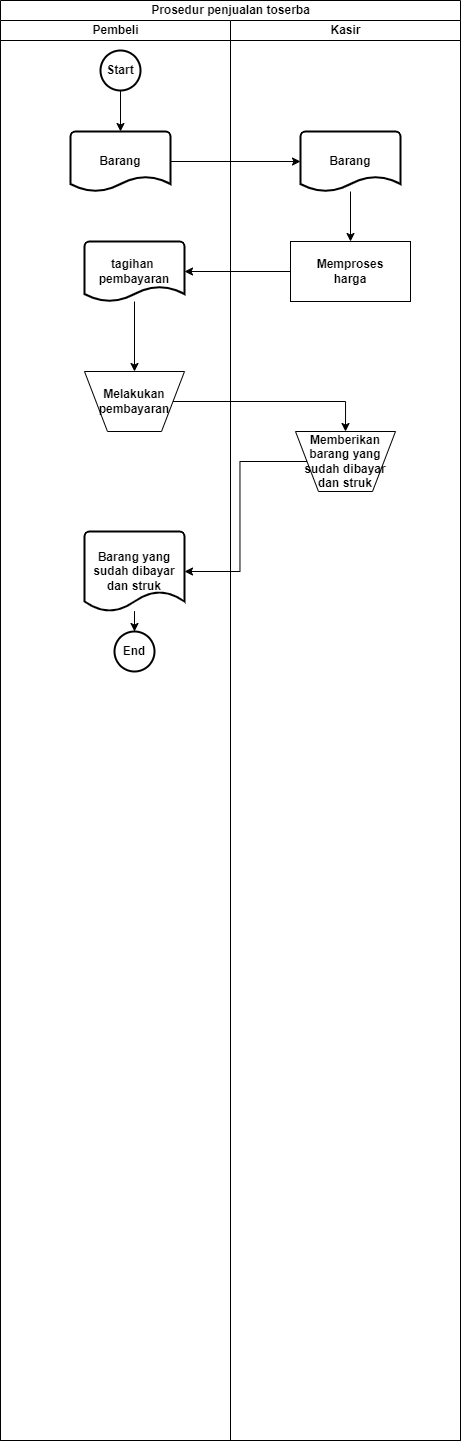

The diagram above was exported from draw.io. Its source (the exported page's mxGraphModel, read from the mxfile embedded in the PNG):
<mxGraphModel dx="1004" dy="1473" grid="1" gridSize="10" guides="1" tooltips="1" connect="1" arrows="1" fold="1" page="1" pageScale="1" pageWidth="1100" pageHeight="850" background="none" math="0" shadow="0">
  <root>
    <mxCell id="0" />
    <mxCell id="1" parent="0" />
    <mxCell id="zV9ENCJJMHuBxlIsp87L-1" value="Prosedur penjualan toserba" style="swimlane;childLayout=stackLayout;resizeParent=1;resizeParentMax=0;startSize=20;html=1;fontStyle=1" vertex="1" parent="1">
      <mxGeometry x="230" y="-800" width="460" height="1440" as="geometry" />
    </mxCell>
    <mxCell id="zV9ENCJJMHuBxlIsp87L-2" value="Pembeli" style="swimlane;startSize=20;html=1;fontStyle=1" vertex="1" parent="zV9ENCJJMHuBxlIsp87L-1">
      <mxGeometry y="20" width="230" height="1420" as="geometry" />
    </mxCell>
    <mxCell id="zV9ENCJJMHuBxlIsp87L-37" value="" style="edgeStyle=orthogonalEdgeStyle;rounded=0;orthogonalLoop=1;jettySize=auto;html=1;fontStyle=1" edge="1" parent="zV9ENCJJMHuBxlIsp87L-2" source="zV9ENCJJMHuBxlIsp87L-9" target="zV9ENCJJMHuBxlIsp87L-35">
      <mxGeometry relative="1" as="geometry" />
    </mxCell>
    <mxCell id="zV9ENCJJMHuBxlIsp87L-9" value="Start" style="strokeWidth=2;html=1;shape=mxgraph.flowchart.start_2;whiteSpace=wrap;fontStyle=1" vertex="1" parent="zV9ENCJJMHuBxlIsp87L-2">
      <mxGeometry x="100" y="30" width="40" height="40" as="geometry" />
    </mxCell>
    <mxCell id="zV9ENCJJMHuBxlIsp87L-27" value="" style="edgeStyle=orthogonalEdgeStyle;rounded=0;orthogonalLoop=1;jettySize=auto;html=1;fontStyle=1" edge="1" parent="zV9ENCJJMHuBxlIsp87L-2" source="zV9ENCJJMHuBxlIsp87L-20" target="zV9ENCJJMHuBxlIsp87L-26">
      <mxGeometry relative="1" as="geometry" />
    </mxCell>
    <mxCell id="zV9ENCJJMHuBxlIsp87L-20" value="tagihan&amp;nbsp;&lt;div&gt;pembayaran&lt;/div&gt;" style="strokeWidth=2;html=1;shape=mxgraph.flowchart.document2;whiteSpace=wrap;size=0.25;fontStyle=1" vertex="1" parent="zV9ENCJJMHuBxlIsp87L-2">
      <mxGeometry x="84" y="221" width="100" height="60" as="geometry" />
    </mxCell>
    <mxCell id="zV9ENCJJMHuBxlIsp87L-26" value="Melakukan&lt;div&gt;pembayaran&lt;/div&gt;" style="verticalLabelPosition=middle;verticalAlign=middle;html=1;shape=trapezoid;perimeter=trapezoidPerimeter;whiteSpace=wrap;size=0.23;arcSize=10;flipV=1;labelPosition=center;align=center;fontStyle=1" vertex="1" parent="zV9ENCJJMHuBxlIsp87L-2">
      <mxGeometry x="84" y="351" width="100" height="60" as="geometry" />
    </mxCell>
    <mxCell id="zV9ENCJJMHuBxlIsp87L-34" value="" style="edgeStyle=orthogonalEdgeStyle;rounded=0;orthogonalLoop=1;jettySize=auto;html=1;fontStyle=1" edge="1" parent="zV9ENCJJMHuBxlIsp87L-2" source="zV9ENCJJMHuBxlIsp87L-31" target="zV9ENCJJMHuBxlIsp87L-33">
      <mxGeometry relative="1" as="geometry" />
    </mxCell>
    <mxCell id="zV9ENCJJMHuBxlIsp87L-31" value="Barang yang sudah dibayar dan struk" style="strokeWidth=2;html=1;shape=mxgraph.flowchart.document2;whiteSpace=wrap;size=0.25;fontStyle=1" vertex="1" parent="zV9ENCJJMHuBxlIsp87L-2">
      <mxGeometry x="84" y="511" width="100" height="80" as="geometry" />
    </mxCell>
    <mxCell id="zV9ENCJJMHuBxlIsp87L-33" value="End" style="strokeWidth=2;html=1;shape=mxgraph.flowchart.start_2;whiteSpace=wrap;fontStyle=1" vertex="1" parent="zV9ENCJJMHuBxlIsp87L-2">
      <mxGeometry x="114" y="611" width="40" height="40" as="geometry" />
    </mxCell>
    <mxCell id="zV9ENCJJMHuBxlIsp87L-35" value="Barang" style="strokeWidth=2;html=1;shape=mxgraph.flowchart.document2;whiteSpace=wrap;size=0.25;fontStyle=1" vertex="1" parent="zV9ENCJJMHuBxlIsp87L-2">
      <mxGeometry x="70" y="111" width="100" height="60" as="geometry" />
    </mxCell>
    <mxCell id="zV9ENCJJMHuBxlIsp87L-3" value="Kasir" style="swimlane;startSize=20;html=1;fontStyle=1" vertex="1" parent="zV9ENCJJMHuBxlIsp87L-1">
      <mxGeometry x="230" y="20" width="230" height="1420" as="geometry" />
    </mxCell>
    <mxCell id="zV9ENCJJMHuBxlIsp87L-25" value="" style="edgeStyle=orthogonalEdgeStyle;rounded=0;orthogonalLoop=1;jettySize=auto;html=1;fontStyle=1" edge="1" parent="zV9ENCJJMHuBxlIsp87L-3" source="zV9ENCJJMHuBxlIsp87L-15" target="zV9ENCJJMHuBxlIsp87L-23">
      <mxGeometry relative="1" as="geometry" />
    </mxCell>
    <mxCell id="zV9ENCJJMHuBxlIsp87L-15" value="Barang" style="strokeWidth=2;html=1;shape=mxgraph.flowchart.document2;whiteSpace=wrap;size=0.25;fontStyle=1" vertex="1" parent="zV9ENCJJMHuBxlIsp87L-3">
      <mxGeometry x="70" y="111" width="100" height="60" as="geometry" />
    </mxCell>
    <mxCell id="zV9ENCJJMHuBxlIsp87L-23" value="Memproses&lt;div&gt;harga&lt;/div&gt;" style="rounded=0;whiteSpace=wrap;html=1;fontStyle=1" vertex="1" parent="zV9ENCJJMHuBxlIsp87L-3">
      <mxGeometry x="60" y="221" width="120" height="60" as="geometry" />
    </mxCell>
    <mxCell id="zV9ENCJJMHuBxlIsp87L-28" value="Memberikan&lt;div&gt;barang yang sudah dibayar dan struk&lt;/div&gt;" style="verticalLabelPosition=middle;verticalAlign=middle;html=1;shape=trapezoid;perimeter=trapezoidPerimeter;whiteSpace=wrap;size=0.23;arcSize=10;flipV=1;labelPosition=center;align=center;fontStyle=1" vertex="1" parent="zV9ENCJJMHuBxlIsp87L-3">
      <mxGeometry x="65" y="411" width="100" height="60" as="geometry" />
    </mxCell>
    <mxCell id="zV9ENCJJMHuBxlIsp87L-24" value="" style="edgeStyle=orthogonalEdgeStyle;rounded=0;orthogonalLoop=1;jettySize=auto;html=1;fontStyle=1" edge="1" parent="zV9ENCJJMHuBxlIsp87L-1" source="zV9ENCJJMHuBxlIsp87L-23" target="zV9ENCJJMHuBxlIsp87L-20">
      <mxGeometry relative="1" as="geometry" />
    </mxCell>
    <mxCell id="zV9ENCJJMHuBxlIsp87L-30" style="edgeStyle=orthogonalEdgeStyle;rounded=0;orthogonalLoop=1;jettySize=auto;html=1;entryX=0.5;entryY=0;entryDx=0;entryDy=0;fontStyle=1" edge="1" parent="zV9ENCJJMHuBxlIsp87L-1" source="zV9ENCJJMHuBxlIsp87L-26" target="zV9ENCJJMHuBxlIsp87L-28">
      <mxGeometry relative="1" as="geometry" />
    </mxCell>
    <mxCell id="zV9ENCJJMHuBxlIsp87L-32" style="edgeStyle=orthogonalEdgeStyle;rounded=0;orthogonalLoop=1;jettySize=auto;html=1;entryX=1;entryY=0.5;entryDx=0;entryDy=0;entryPerimeter=0;fontStyle=1" edge="1" parent="zV9ENCJJMHuBxlIsp87L-1" source="zV9ENCJJMHuBxlIsp87L-28" target="zV9ENCJJMHuBxlIsp87L-31">
      <mxGeometry relative="1" as="geometry" />
    </mxCell>
    <mxCell id="zV9ENCJJMHuBxlIsp87L-36" style="edgeStyle=orthogonalEdgeStyle;rounded=0;orthogonalLoop=1;jettySize=auto;html=1;fontStyle=1" edge="1" parent="zV9ENCJJMHuBxlIsp87L-1" source="zV9ENCJJMHuBxlIsp87L-35" target="zV9ENCJJMHuBxlIsp87L-15">
      <mxGeometry relative="1" as="geometry" />
    </mxCell>
  </root>
</mxGraphModel>